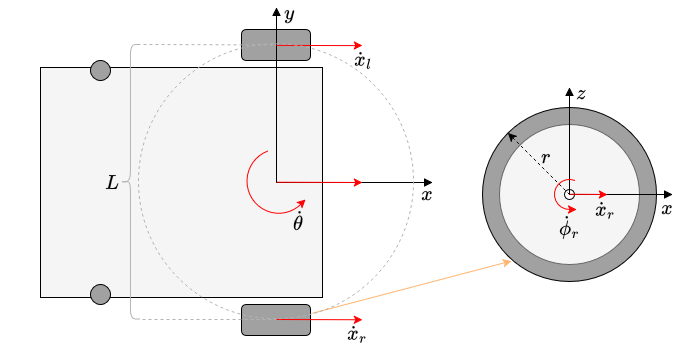

The diagram above was exported from draw.io. Its source (the exported page's mxGraphModel, read from the mxfile embedded in the PNG):
<mxGraphModel dx="2753" dy="2537" grid="1" gridSize="10" guides="1" tooltips="1" connect="1" arrows="1" fold="1" page="1" pageScale="1" pageWidth="1169" pageHeight="827" math="1" shadow="0">
  <root>
    <mxCell id="0" />
    <mxCell id="1" parent="0" />
    <mxCell id="2" value="" style="rounded=0;whiteSpace=wrap;html=1;strokeColor=none;fillColor=none;" vertex="1" parent="1">
      <mxGeometry x="-200" y="-1527" width="700" height="340" as="geometry" />
    </mxCell>
    <mxCell id="3" value="" style="ellipse;whiteSpace=wrap;html=1;aspect=fixed;fillColor=#A1A1A1;" vertex="1" parent="1">
      <mxGeometry x="283" y="-1423" width="174" height="174" as="geometry" />
    </mxCell>
    <mxCell id="4" value="&lt;font style=&quot;font-size: 18px;&quot;&gt;\(x\)&lt;/font&gt;" style="text;html=1;strokeColor=none;fillColor=none;align=center;verticalAlign=middle;whiteSpace=wrap;rounded=0;" vertex="1" parent="1">
      <mxGeometry x="198" y="-1353" width="60" height="30" as="geometry" />
    </mxCell>
    <mxCell id="5" value="&lt;font style=&quot;font-size: 18px;&quot;&gt;\(z\)&lt;/font&gt;" style="text;html=1;strokeColor=none;fillColor=none;align=center;verticalAlign=middle;whiteSpace=wrap;rounded=0;" vertex="1" parent="1">
      <mxGeometry x="352" y="-1454" width="60" height="30" as="geometry" />
    </mxCell>
    <mxCell id="6" value="&lt;font style=&quot;font-size: 18px;&quot;&gt;\(\dot{x}_l\)&lt;/font&gt;" style="text;html=1;strokeColor=none;fillColor=none;align=center;verticalAlign=middle;whiteSpace=wrap;rounded=0;" vertex="1" parent="1">
      <mxGeometry x="124" y="-1487" width="80" height="30" as="geometry" />
    </mxCell>
    <mxCell id="7" value="" style="ellipse;whiteSpace=wrap;html=1;aspect=fixed;fillColor=#f5f5f5;fontColor=#333333;strokeColor=#666666;" vertex="1" parent="1">
      <mxGeometry x="300" y="-1406" width="140" height="140" as="geometry" />
    </mxCell>
    <mxCell id="8" value="" style="rounded=0;whiteSpace=wrap;html=1;rotation=0;direction=south;fillColor=#f5f5f5;fontColor=#333333;strokeColor=#000000;" vertex="1" parent="1">
      <mxGeometry x="-159" y="-1463" width="282" height="230" as="geometry" />
    </mxCell>
    <mxCell id="9" value="" style="rounded=1;whiteSpace=wrap;html=1;rotation=-180;fillColor=#A1A1A1;fontColor=#333333;strokeColor=default;" vertex="1" parent="1">
      <mxGeometry x="42" y="-1501" width="69" height="31" as="geometry" />
    </mxCell>
    <mxCell id="10" value="" style="rounded=1;whiteSpace=wrap;html=1;rotation=-180;fillColor=#A1A1A1;fontColor=#333333;strokeColor=default;" vertex="1" parent="1">
      <mxGeometry x="42" y="-1226" width="69" height="31" as="geometry" />
    </mxCell>
    <mxCell id="11" value="" style="ellipse;whiteSpace=wrap;html=1;aspect=fixed;fillColor=#A1A1A1;" vertex="1" parent="1">
      <mxGeometry x="-109" y="-1246" width="20" height="20" as="geometry" />
    </mxCell>
    <mxCell id="12" value="" style="ellipse;whiteSpace=wrap;html=1;aspect=fixed;fillColor=#A1A1A1;" vertex="1" parent="1">
      <mxGeometry x="-109" y="-1470" width="20" height="20" as="geometry" />
    </mxCell>
    <mxCell id="13" value="" style="ellipse;whiteSpace=wrap;html=1;aspect=fixed;" vertex="1" parent="1">
      <mxGeometry x="365" y="-1341" width="10" height="10" as="geometry" />
    </mxCell>
    <mxCell id="14" value="" style="endArrow=block;html=1;rounded=0;strokeColor=#000000;endFill=1;" edge="1" parent="1">
      <mxGeometry width="50" height="50" relative="1" as="geometry">
        <mxPoint x="370" y="-1336.03" as="sourcePoint" />
        <mxPoint x="473" y="-1336" as="targetPoint" />
      </mxGeometry>
    </mxCell>
    <mxCell id="15" value="" style="endArrow=block;html=1;rounded=0;strokeColor=#000000;endFill=1;" edge="1" parent="1">
      <mxGeometry width="50" height="50" relative="1" as="geometry">
        <mxPoint x="370" y="-1336" as="sourcePoint" />
        <mxPoint x="370" y="-1443" as="targetPoint" />
      </mxGeometry>
    </mxCell>
    <mxCell id="16" value="" style="endArrow=classic;html=1;rounded=0;strokeColor=#FF0000;" edge="1" parent="1">
      <mxGeometry width="50" height="50" relative="1" as="geometry">
        <mxPoint x="370" y="-1336.22" as="sourcePoint" />
        <mxPoint x="408" y="-1336" as="targetPoint" />
      </mxGeometry>
    </mxCell>
    <mxCell id="17" value="" style="shape=curlyBracket;whiteSpace=wrap;html=1;rounded=1;labelPosition=left;verticalLabelPosition=middle;align=right;verticalAlign=middle;fillColor=none;strokeColor=#B3B3B3;" vertex="1" parent="1">
      <mxGeometry x="-79" y="-1486" width="20" height="274.5" as="geometry" />
    </mxCell>
    <mxCell id="18" value="&lt;font style=&quot;font-size: 18px;&quot;&gt;\(L\)&lt;/font&gt;" style="text;html=1;strokeColor=none;fillColor=none;align=center;verticalAlign=middle;whiteSpace=wrap;rounded=0;" vertex="1" parent="1">
      <mxGeometry x="-117" y="-1364.25" width="60" height="30" as="geometry" />
    </mxCell>
    <mxCell id="19" value="" style="endArrow=none;dashed=1;html=1;rounded=0;strokeColor=#B3B3B3;" edge="1" parent="1">
      <mxGeometry width="50" height="50" relative="1" as="geometry">
        <mxPoint x="-56" y="-1486" as="sourcePoint" />
        <mxPoint x="81.5" y="-1485.5" as="targetPoint" />
      </mxGeometry>
    </mxCell>
    <mxCell id="20" value="" style="endArrow=none;dashed=1;html=1;rounded=0;strokeColor=#B3B3B3;" edge="1" parent="1">
      <mxGeometry width="50" height="50" relative="1" as="geometry">
        <mxPoint x="-57" y="-1211" as="sourcePoint" />
        <mxPoint x="78" y="-1211" as="targetPoint" />
      </mxGeometry>
    </mxCell>
    <mxCell id="21" value="&lt;font style=&quot;font-size: 18px;&quot;&gt;\(y\)&lt;/font&gt;" style="text;html=1;strokeColor=none;fillColor=none;align=center;verticalAlign=middle;whiteSpace=wrap;rounded=0;" vertex="1" parent="1">
      <mxGeometry x="60" y="-1530" width="60" height="23" as="geometry" />
    </mxCell>
    <mxCell id="22" value="" style="endArrow=block;html=1;rounded=0;strokeColor=#000000;endFill=1;" edge="1" parent="1">
      <mxGeometry width="50" height="50" relative="1" as="geometry">
        <mxPoint x="77" y="-1348" as="sourcePoint" />
        <mxPoint x="233" y="-1348" as="targetPoint" />
      </mxGeometry>
    </mxCell>
    <mxCell id="23" value="" style="endArrow=classic;html=1;rounded=0;strokeColor=#FF0000;" edge="1" parent="1">
      <mxGeometry width="50" height="50" relative="1" as="geometry">
        <mxPoint x="77" y="-1348.27" as="sourcePoint" />
        <mxPoint x="163" y="-1348" as="targetPoint" />
      </mxGeometry>
    </mxCell>
    <mxCell id="24" value="" style="endArrow=block;html=1;rounded=0;strokeColor=#000000;endFill=1;" edge="1" parent="1">
      <mxGeometry width="50" height="50" relative="1" as="geometry">
        <mxPoint x="77" y="-1348" as="sourcePoint" />
        <mxPoint x="77" y="-1523" as="targetPoint" />
      </mxGeometry>
    </mxCell>
    <mxCell id="25" value="&lt;font style=&quot;font-size: 18px;&quot;&gt;\(x\)&lt;/font&gt;" style="text;html=1;strokeColor=none;fillColor=none;align=center;verticalAlign=middle;whiteSpace=wrap;rounded=0;" vertex="1" parent="1">
      <mxGeometry x="438" y="-1339" width="60" height="30" as="geometry" />
    </mxCell>
    <mxCell id="26" value="" style="endArrow=classic;html=1;rounded=0;exitX=0.633;exitY=0.98;exitDx=0;exitDy=0;entryX=0.166;entryY=0.882;entryDx=0;entryDy=0;entryPerimeter=0;strokeColor=#FFB570;exitPerimeter=0;" edge="1" source="39" target="3" parent="1">
      <mxGeometry width="50" height="50" relative="1" as="geometry">
        <mxPoint x="213" y="-1123" as="sourcePoint" />
        <mxPoint x="263" y="-1173" as="targetPoint" />
      </mxGeometry>
    </mxCell>
    <mxCell id="27" value="" style="endArrow=none;html=1;rounded=0;exitX=0;exitY=0;exitDx=0;exitDy=0;startArrow=classic;startFill=1;dashed=1;" edge="1" source="3" parent="1">
      <mxGeometry width="50" height="50" relative="1" as="geometry">
        <mxPoint x="223" y="-1281" as="sourcePoint" />
        <mxPoint x="370" y="-1336" as="targetPoint" />
      </mxGeometry>
    </mxCell>
    <mxCell id="28" value="&lt;font style=&quot;font-size: 18px;&quot;&gt;\(r\)&lt;/font&gt;" style="text;html=1;strokeColor=none;fillColor=none;align=center;verticalAlign=middle;whiteSpace=wrap;rounded=0;" vertex="1" parent="1">
      <mxGeometry x="317" y="-1390.25" width="60" height="30" as="geometry" />
    </mxCell>
    <mxCell id="29" value="&lt;font style=&quot;font-size: 18px;&quot;&gt;\(\dot{x}_r\)&lt;/font&gt;" style="text;html=1;strokeColor=none;fillColor=none;align=center;verticalAlign=middle;whiteSpace=wrap;rounded=0;" vertex="1" parent="1">
      <mxGeometry x="366" y="-1337" width="80" height="30" as="geometry" />
    </mxCell>
    <mxCell id="30" value="" style="endArrow=classic;html=1;rounded=0;strokeColor=#FF0000;" edge="1" parent="1">
      <mxGeometry width="50" height="50" relative="1" as="geometry">
        <mxPoint x="77" y="-1211" as="sourcePoint" />
        <mxPoint x="163" y="-1210.73" as="targetPoint" />
      </mxGeometry>
    </mxCell>
    <mxCell id="31" value="" style="endArrow=classic;html=1;rounded=0;strokeColor=#FF0000;" edge="1" parent="1">
      <mxGeometry width="50" height="50" relative="1" as="geometry">
        <mxPoint x="77" y="-1485.13" as="sourcePoint" />
        <mxPoint x="163" y="-1484.8600000000001" as="targetPoint" />
      </mxGeometry>
    </mxCell>
    <mxCell id="32" value="&lt;font style=&quot;font-size: 18px;&quot;&gt;\(\dot{x}_r\)&lt;/font&gt;" style="text;html=1;strokeColor=none;fillColor=none;align=center;verticalAlign=middle;whiteSpace=wrap;rounded=0;" vertex="1" parent="1">
      <mxGeometry x="118" y="-1213.5" width="80" height="30" as="geometry" />
    </mxCell>
    <mxCell id="33" value="" style="verticalLabelPosition=bottom;verticalAlign=top;html=1;shape=mxgraph.basic.arc;startAngle=0.3711189415908434;endAngle=0.9443187515960527;fillColor=#FF0000;strokeColor=#FF0000;" vertex="1" parent="1">
      <mxGeometry x="47.5" y="-1381.38" width="63.5" height="64.25" as="geometry" />
    </mxCell>
    <mxCell id="34" value="" style="endArrow=classic;html=1;rounded=0;exitX=0.854;exitY=0.846;exitDx=0;exitDy=0;exitPerimeter=0;strokeColor=#FF0000;" edge="1" source="33" parent="1">
      <mxGeometry width="50" height="50" relative="1" as="geometry">
        <mxPoint x="133" y="-1291" as="sourcePoint" />
        <mxPoint x="106" y="-1331" as="targetPoint" />
      </mxGeometry>
    </mxCell>
    <mxCell id="35" value="" style="verticalLabelPosition=bottom;verticalAlign=top;html=1;shape=mxgraph.basic.arc;startAngle=0.4936371943260041;endAngle=0.056923874360750804;strokeColor=#FF0000;" vertex="1" parent="1">
      <mxGeometry x="355" y="-1351" width="30" height="30" as="geometry" />
    </mxCell>
    <mxCell id="36" value="" style="endArrow=classic;html=1;rounded=0;strokeColor=#FF0000;" edge="1" parent="1">
      <mxGeometry width="50" height="50" relative="1" as="geometry">
        <mxPoint x="372" y="-1321" as="sourcePoint" />
        <mxPoint x="377" y="-1321" as="targetPoint" />
      </mxGeometry>
    </mxCell>
    <mxCell id="37" value="&lt;font style=&quot;font-size: 18px;&quot;&gt;\(\dot{\theta}\)&lt;/font&gt;" style="text;html=1;strokeColor=none;fillColor=none;align=center;verticalAlign=middle;whiteSpace=wrap;rounded=0;" vertex="1" parent="1">
      <mxGeometry x="59" y="-1324" width="80" height="30" as="geometry" />
    </mxCell>
    <mxCell id="38" value="&lt;font style=&quot;font-size: 18px;&quot;&gt;\(\dot{\phi}_r\)&lt;/font&gt;" style="text;html=1;strokeColor=none;fillColor=none;align=center;verticalAlign=middle;whiteSpace=wrap;rounded=0;" vertex="1" parent="1">
      <mxGeometry x="330" y="-1319" width="80" height="30" as="geometry" />
    </mxCell>
    <mxCell id="39" value="" style="ellipse;whiteSpace=wrap;html=1;aspect=fixed;dashed=1;fillColor=none;strokeColor=#B3B3B3;" vertex="1" parent="1">
      <mxGeometry x="-61" y="-1486.76" width="275" height="275" as="geometry" />
    </mxCell>
  </root>
</mxGraphModel>